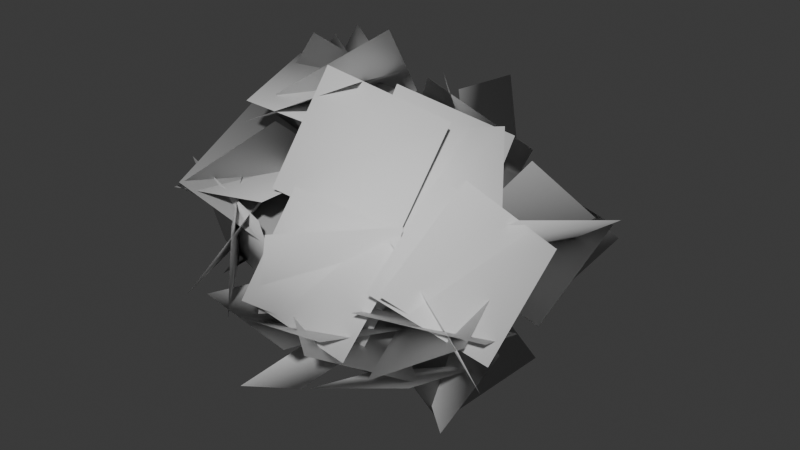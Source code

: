 # Source: leaves.blend  (saved by Blender 5.2.44; exported with 4.5.12 LTS)
import bpy
from mathutils import Matrix  # noqa: F401  (used for matrix-valued properties, if any)

bpy.ops.wm.read_factory_settings(use_empty=True)
scene = bpy.context.scene
scene.name = 'Scene'

# ---- collections
col_collection = bpy.data.collections.new('Collection'); scene.collection.children.link(col_collection)

# ---- world
world_world = bpy.data.worlds.new('World'); scene.world = world_world
world_world.use_nodes = True; world_world.node_tree.nodes.clear()
_N = world_world.node_tree.nodes; _L = world_world.node_tree.links
n0 = _N.new('ShaderNodeOutputWorld'); n0.name = 'World Output'; n0.location = (200, 100)
n1 = _N.new('ShaderNodeBackground'); n1.name = 'Background'; n1.location = (-200, 100)
n1.inputs[0].default_value = (0.05088, 0.05088, 0.05088, 1.0)
_L.new(n1.outputs[0], n0.inputs[0])
n0.is_active_output = True
world_world.color = (0.05088, 0.05088, 0.05088)
world_world.sun_shadow_jitter_overblur = 0.0

# ---- meshes
me_plane = bpy.data.meshes.new('Plane')
me_plane.from_pydata([(-2.453, -2.255, 0.6745), (-0.4812, -2.225, 1.007), (-2.479, -0.2554, 0.6442), (-0.5068, -0.225, 0.9764), (-2.156, -2.382, 0.8894), (-0.5199, -1.808, -0.1076), (-2.317, -0.5512, 1.679), (-0.6809, 0.02286, 0.682), (-2.227, -2.37, 0.8045), (-0.8455, -1.517, 1.973), (-2.092, -0.8377, -0.4736), (-0.7106, 0.0149, 0.6944), (-2.6, -0.766, -0.8267), (-1.392, -2.278, -1.332), (-2.077, -0.9896, 1.091), (-0.8694, -2.502, 0.5852), (-2.708, -1.089, -0.8328), (-0.7884, -1.516, -1.197), (-2.509, -1.786, 1.031), (-0.5896, -2.213, 0.6667), (-2.6, -1.164, -1.037), (-1.607, -2.864, -0.6849), (-1.715, -0.3193, 0.5456), (-0.7224, -2.019, 0.8978), (1.064, -2.691, -0.5453), (-0.8815, -2.513, -0.9722), (1.359, -0.7923, -1.101), (-0.5864, -0.6149, -1.528), (0.8251, -2.778, -0.8338), (-0.7844, -1.645, -0.478), (1.705, -1.237, -1.756), (0.09595, -0.1041, -1.4), (0.08392, -2.48, -1.198), (-1.898, -2.244, -1.074), (0.2949, -0.5239, -1.557), (-1.687, -0.2874, -1.433), (1.393, -0.8535, 0.459), (-0.01319, -1.983, 1.323), (0.867, -1.57, -1.333), (-0.5391, -2.699, -0.4687), (1.457, -1.171, 0.565), (-0.507, -1.226, 0.9399), (1.187, -2.36, -1.02), (-0.7764, -2.415, -0.6455), (1.337, -1.168, 0.7764), (0.1277, -2.757, 0.8877), (0.5933, -0.7278, -1.027), (-0.616, -2.317, -0.9161), (-1.777, 0.3164, 2.706), (-0.4595, 1.398, 1.66), (-2.386, -0.5718, 1.021), (-1.068, 0.5097, -0.02504), (-1.632, 0.6674, 2.627), (0.01311, 0.3113, 1.547), (-2.756, 0.4512, 0.9871), (-1.111, 0.09505, -0.09311), (-1.797, 1.394, 2.594), (-1.653, 2.546, 0.9653), (-1.437, -0.2273, 1.479), (-1.293, 0.9248, -0.1496), (-1.494, -1.583, 1.809), (0.1767, -0.8352, 2.615), (-2.107, 0.2681, 1.362), (-0.4359, 1.016, 2.169), (-1.476, -1.495, 2.138), (0.3333, -0.7987, 1.647), (-2.164, 0.3784, 2.262), (-0.3545, 1.075, 1.771), (-1.362, -0.9853, 2.126), (-0.2834, 0.4392, 3.024), (-1.832, 0.2935, 0.6614), (-0.7531, 1.718, 1.559), (1.744, 1.003, 1.622), (0.437, -0.2319, 2.497), (1.709, -0.1281, -0.02737), (0.4021, -1.363, 0.8476), (1.75, 0.7086, 1.869), (-0.03037, -0.1659, 1.611), (2.479, -0.3178, 0.3153), (0.6994, -1.192, 0.05688), (1.296, -0.02144, 2.047), (-0.3679, -0.856, 2.779), (1.068, -1.055, 0.3498), (-0.5959, -1.89, 1.082), (0.7659, 1.758, -0.3687), (-0.4594, 2.341, 1.1), (1.59, 0.4073, 0.8548), (0.3646, 0.9906, 2.324), (0.8039, 2.238, -0.1609), (-0.8992, 1.736, 0.7601), (1.852, 1.362, 1.3), (0.1487, 0.8608, 2.221), (0.499, 3.163, -0.3656), (-0.01108, 3.423, 1.551), (0.8124, 1.219, -0.01927), (0.3022, 1.478, 1.897), (-1.855, 2.752, 1.191), (-1.86, 2.589, -0.8025), (-1.016, 0.9422, 1.336), (-1.021, 0.7797, -0.6571), (0.1477, 3.344, -0.44), (-1.336, 2.111, 0.08697), (1.235, 1.778, -1.044), (-0.2487, 0.5446, -0.5167), (-3.238, 0.9508, -1.234), (-1.71, -0.1482, -1.911), (-2.328, 1.122, 0.5392), (-0.8009, 0.02301, -0.1382), (-3.123, 0.6261, -1.412), (-1.181, 0.9115, -1.795), (-2.675, 0.09301, 0.4625), (-0.7325, 0.3785, 0.07943), (-3.295, -0.08949, -1.53), (-2.152, -1.657, -1.043), (-2.055, 1.124, -0.5353), (-0.9119, -0.4439, -0.04856), (-2.175, 2.478, -0.2195), (-1.709, 2.35, -2.16), (-2.483, 0.503, -0.163), (-2.018, 0.3748, -2.104), (-2.384, 2.049, -0.7162), (-2.466, 1.213, -2.531), (-1.792, 0.3044, 0.06124), (-1.874, -0.5319, -1.754), (-0.1376, 0.6108, -3.313), (-1.517, 1.799, -2.485), (1.164, 1.125, -1.884), (-0.2152, 2.313, -1.056), (-0.2789, 0.9649, -3.364), (-1.201, 1.367, -1.635), (1.461, 1.553, -2.573), (0.5396, 1.955, -0.8442), (-0.6314, 1.617, -2.894), (-2.196, 2.322, -1.866), (0.5621, 1.989, -1.333), (-1.002, 2.694, -0.3051), (0.55, -0.9101, -1.669), (-1.415, -1.204, -1.901), (0.3817, 0.8893, -2.526), (-1.583, 0.5949, -2.758), (0.3697, -1.282, -1.992), (-1.397, -0.8328, -1.169), (0.1263, 0.1938, -3.319), (-1.64, 0.6429, -2.496), (0.2029, -2.264, -1.976), (-1.561, -1.982, -2.875), (0.3913, -0.2884, -1.726), (-1.373, -0.006368, -2.624), (3.191, -1.653, -0.2191), (1.289, -2.269, -0.1698), (2.62, 0.04091, -1.115), (0.7175, -0.5743, -1.066), (2.937, -1.937, -0.2949), (1.244, -1.363, 0.6016), (2.514, -0.754, -1.851), (0.8209, -0.1801, -0.9546), (3.005, -1.868, -0.2391), (1.388, -2.063, -1.4), (2.468, 0.008961, 0.1939), (0.8511, -0.1857, -0.9671), (2.944, 0.3651, 0.3777), (2.263, -0.9443, 1.727), (2.438, -0.8901, -1.095), (1.758, -2.2, 0.2548), (3.144, 0.1243, 0.5118), (1.455, -0.5188, 1.368), (3.091, -1.423, -0.7548), (1.402, -2.066, 0.1013), (1.701, -0.663, -3.047), (0.1618, 0.4364, -2.398), (2.611, -0.4312, -1.281), (1.072, 0.6682, -0.632), (1.461, -0.3658, -3.113), (0.03972, -0.5316, -1.716), (2.66, 0.5308, -1.787), (1.239, 0.365, -0.39), (2.032, -1.88, -1.344), (0.1849, -2.055, -2.09), (2.081, 0.03612, -1.914), (0.2339, -0.1389, -2.66), (3.056, 2.156, -0.1702), (1.953, 1.199, 1.197), (2.069, 1.209, -1.629), (0.9667, 0.2518, -0.2623), (3.05, 1.944, 0.1549), (1.127, 1.901, 0.7042), (2.71, 0.469, -1.152), (0.787, 0.4258, -0.6027), (3.432, 1.445, 0.5549), (2.792, -0.3824, 1.055), (1.849, 1.671, -0.6459), (1.208, -0.156, -0.1458)], [], [(0, 1, 3, 2), (4, 5, 7, 6), (8, 9, 11, 10), (12, 13, 15, 14), (16, 17, 19, 18), (20, 21, 23, 22), (24, 25, 27, 26), (28, 29, 31, 30), (32, 33, 35, 34), (36, 37, 39, 38), (40, 41, 43, 42), (44, 45, 47, 46), (48, 49, 51, 50), (52, 53, 55, 54), (56, 57, 59, 58), (60, 61, 63, 62), (64, 65, 67, 66), (68, 69, 71, 70), (72, 73, 75, 74), (76, 77, 79, 78), (80, 81, 83, 82), (84, 85, 87, 86), (88, 89, 91, 90), (92, 93, 95, 94), (96, 97, 99, 98), (100, 102, 103, 101), (104, 105, 107, 106), (108, 110, 111, 109), (112, 113, 115, 114), (116, 117, 119, 118), (120, 121, 123, 122), (124, 125, 127, 126), (128, 129, 131, 130), (132, 133, 135, 134), (136, 137, 139, 138), (140, 141, 143, 142), (144, 145, 147, 146), (148, 149, 151, 150), (152, 153, 155, 154), (156, 157, 159, 158), (160, 161, 163, 162), (164, 165, 167, 166), (168, 169, 171, 170), (172, 174, 175, 173), (176, 177, 179, 178), (180, 181, 183, 182), (184, 186, 187, 185), (188, 189, 191, 190)])
_uv = me_plane.uv_layers.new(name='UVMap')
_uv.uv.foreach_set('vector', [0.0, 0.0, 1.0, 0.0, 1.0, 1.0, 0.0, 1.0, 0.0, 0.0, 1.0, 0.0, 1.0, 1.0, 0.0, 1.0, 0.0, 0.0, 1.0, 0.0, 1.0, 1.0, 0.0, 1.0, 0.0, 0.0, 1.0, 0.0, 1.0, 1.0, 0.0, 1.0, 0.0, 0.0, 1.0, 0.0, 1.0, 1.0, 0.0, 1.0, 0.0, 0.0, 1.0, 0.0, 1.0, 1.0, 0.0, 1.0, 0.0, 0.0, 1.0, 0.0, 1.0, 1.0, 0.0, 1.0, 0.0, 0.0, 1.0, 0.0, 1.0, 1.0, 0.0, 1.0, 0.0, 0.0, 1.0, 0.0, 1.0, 1.0, 0.0, 1.0, 0.0, 0.0, 1.0, 0.0, 1.0, 1.0, 0.0, 1.0, 0.0, 0.0, 1.0, 0.0, 1.0, 1.0, 0.0, 1.0, 0.0, 0.0, 1.0, 0.0, 1.0, 1.0, 0.0, 1.0, 0.0, 0.0, 1.0, 0.0, 1.0, 1.0, 0.0, 1.0, 0.0, 0.0, 1.0, 0.0, 1.0, 1.0, 0.0, 1.0, 0.0, 0.0, 1.0, 0.0, 1.0, 1.0, 0.0, 1.0, 0.0, 0.0, 1.0, 0.0, 1.0, 1.0, 0.0, 1.0, 0.0, 0.0, 1.0, 0.0, 1.0, 1.0, 0.0, 1.0, 0.0, 0.0, 1.0, 0.0, 1.0, 1.0, 0.0, 1.0, 0.0, 0.0, 1.0, 0.0, 1.0, 1.0, 0.0, 1.0, 0.0, 0.0, 1.0, 0.0, 1.0, 1.0, 0.0, 1.0, 0.0, 0.0, 1.0, 0.0, 1.0, 1.0, 0.0, 1.0, 0.0, 0.0, 1.0, 0.0, 1.0, 1.0, 0.0, 1.0, 0.0, 0.0, 1.0, 0.0, 1.0, 1.0, 0.0, 1.0, 0.0, 0.0, 1.0, 0.0, 1.0, 1.0, 0.0, 1.0, 0.0, 0.0, 1.0, 0.0, 1.0, 1.0, 0.0, 1.0, 0.0, 0.0, 0.0, 1.0, 1.0, 1.0, 1.0, 0.0, 0.0, 0.0, 1.0, 0.0, 1.0, 1.0, 0.0, 1.0, 0.0, 0.0, 0.0, 1.0, 1.0, 1.0, 1.0, 0.0, 0.0, 0.0, 1.0, 0.0, 1.0, 1.0, 0.0, 1.0, 0.0, 0.0, 1.0, 0.0, 1.0, 1.0, 0.0, 1.0, 0.0, 0.0, 1.0, 0.0, 1.0, 1.0, 0.0, 1.0, 0.0, 0.0, 1.0, 0.0, 1.0, 1.0, 0.0, 1.0, 0.0, 0.0, 1.0, 0.0, 1.0, 1.0, 0.0, 1.0, 0.0, 0.0, 1.0, 0.0, 1.0, 1.0, 0.0, 1.0, 0.0, 0.0, 1.0, 0.0, 1.0, 1.0, 0.0, 1.0, 0.0, 0.0, 1.0, 0.0, 1.0, 1.0, 0.0, 1.0, 0.0, 0.0, 1.0, 0.0, 1.0, 1.0, 0.0, 1.0, 0.0, 0.0, 1.0, 0.0, 1.0, 1.0, 0.0, 1.0, 0.0, 0.0, 1.0, 0.0, 1.0, 1.0, 0.0, 1.0, 0.0, 0.0, 1.0, 0.0, 1.0, 1.0, 0.0, 1.0, 0.0, 0.0, 1.0, 0.0, 1.0, 1.0, 0.0, 1.0, 0.0, 0.0, 1.0, 0.0, 1.0, 1.0, 0.0, 1.0, 0.0, 0.0, 1.0, 0.0, 1.0, 1.0, 0.0, 1.0, 0.0, 0.0, 0.0, 1.0, 1.0, 1.0, 1.0, 0.0, 0.0, 0.0, 1.0, 0.0, 1.0, 1.0, 0.0, 1.0, 0.0, 0.0, 1.0, 0.0, 1.0, 1.0, 0.0, 1.0, 0.0, 0.0, 0.0, 1.0, 1.0, 1.0, 1.0, 0.0, 0.0, 0.0, 1.0, 0.0, 1.0, 1.0, 0.0, 1.0])
me_plane.update()
me_plane.normals_split_custom_set([tuple(v) for v in zip(*[iter([-0.7216, -0.6633, 0.1985, -0.1932, -0.8939, 0.4046, -0.4513, -0.2004, 0.8696, -0.9631, -0.09906, 0.2504, -0.6468, -0.7145, 0.2668, -0.276, -0.9594, -0.0572, -0.7064, 0.02368, 0.7074, -0.7952, -0.1892, 0.5761, -0.6648, -0.7074, 0.2401, -0.3217, -0.5773, 0.7505, -0.7151, 0.01503, 0.6989, -0.9086, -0.3636, -0.2056, -0.9175, -0.2704, -0.2918, -0.4665, -0.7635, -0.4465, -0.3205, -0.9223, 0.2158, -0.8157, -0.3887, 0.4284, -0.8922, -0.3586, -0.2744, -0.3779, -0.7266, -0.5738, -0.2472, -0.9278, 0.2795, -0.7725, -0.5499, 0.3175, -0.8576, -0.384, -0.3421, -0.479, -0.8537, -0.2042, -0.3107, -0.8686, 0.3861, -0.9383, -0.1747, 0.2985, 0.3615, -0.9138, -0.1852, -0.3109, -0.8865, -0.3429, -0.3354, -0.3517, -0.874, 0.7079, -0.4126, -0.5733, 0.2736, -0.9212, -0.2766, -0.4164, -0.8731, -0.2536, 0.06819, -0.07397, -0.9949, 0.6217, -0.451, -0.6404, 0.03038, -0.9, -0.4348, -0.6067, -0.717, -0.3434, -0.7558, -0.1286, -0.642, 0.1766, -0.3138, -0.9329, 0.8208, -0.5031, 0.2704, -0.005625, -0.8318, 0.555, -0.1931, -0.9667, -0.1679, 0.388, -0.7025, -0.5967, 0.7462, -0.5996, 0.2893, -0.3119, -0.7539, 0.5782, -0.2966, -0.9226, -0.2466, 0.4193, -0.8333, -0.3603, 0.6902, -0.6025, 0.4008, 0.04412, -0.9509, 0.3062, -0.24, -0.9028, -0.3569, 0.4264, -0.5229, -0.7381, -0.5464, 0.09737, 0.8319, -0.2071, 0.6301, 0.7484, -0.9022, 0.4307, -0.02119, -0.8979, -0.2151, 0.3841, -0.5158, 0.2109, 0.8303, 0.00831, 0.1973, 0.9803, -0.9929, 0.08493, -0.08327, -0.9304, 0.1523, 0.3334, -0.5211, 0.4039, 0.7519, -0.5192, 0.7991, 0.3031, -0.8097, 0.5793, -0.09365, -0.6926, -0.1095, 0.713, -0.5279, -0.5593, 0.6391, 0.06429, -0.3036, 0.9506, -0.1791, 0.4172, 0.891, -0.8349, 0.1063, 0.54, -0.4924, -0.4989, 0.7132, 0.1792, -0.4293, 0.8852, -0.1687, 0.5115, 0.8426, -0.6862, 0.12, 0.7174, -0.5026, -0.3636, 0.7843, -0.09228, 0.1431, 0.9854, -0.3086, 0.7043, 0.6393, -0.9301, 0.149, 0.3358, 0.675, 0.3882, 0.6274, 0.1717, -0.09118, 0.9809, 0.2429, -0.8237, 0.5123, 0.9971, -0.07464, -0.01601, 0.6586, 0.2666, 0.7036, -0.01881, -0.1023, 0.9946, 0.5055, -0.8618, 0.04102, 0.9841, -0.1262, 0.1252, 0.5348, -0.008818, 0.8449, -0.1256, -0.2921, 0.9481, -0.2641, -0.837, 0.4792, 0.6927, -0.6845, 0.227, 0.3922, 0.9003, -0.1889, -0.1749, 0.8911, 0.4188, 0.1429, 0.388, 0.9105, 0.8592, 0.2201, 0.462, 0.3373, 0.939, -0.06761, -0.4286, 0.8276, 0.3623, 0.0623, 0.3605, 0.9307, 0.7012, 0.5156, 0.4923, 0.1549, 0.9814, -0.1133, -0.002869, 0.9109, 0.4127, 0.1248, 0.6098, 0.7827, 0.5545, 0.8321, -0.01312, -0.5261, 0.7805, 0.3378, -0.5657, 0.7877, -0.244, -0.7077, 0.5402, -0.4554, -0.5279, 0.4893, 0.6942, 0.04371, 0.9905, -0.1303, 0.5139, 0.7397, -0.4343, -0.3144, 0.6887, -0.6533, -0.5346, 0.8444, 0.03478, -0.9011, 0.2647, -0.3434, -0.6657, -0.05765, -0.744, -0.985, 0.0282, -0.17, -0.8818, 0.425, 0.2043, -0.8963, 0.1796, -0.4054, -0.9848, 0.03424, 0.1703, -0.8843, 0.457, 0.09591, -0.5059, 0.3905, -0.7692, -0.9067, -0.02456, -0.4211, -0.7397, -0.5694, -0.3585, -0.8981, -0.4372, -0.04779, -0.8553, 0.4677, -0.2229, -0.6581, 0.75, -0.06643, -0.472, 0.6491, -0.5966, -0.6865, 0.1276, -0.7158, -0.9781, 0.1981, -0.06428, -0.7394, 0.6356, -0.2221, -0.6601, 0.3246, -0.6774, -0.7149, -0.2029, -0.6691, -0.9853, 0.1673, 0.03365, -0.04083, 0.1811, -0.9826, -0.4432, 0.5257, -0.7261, -0.08426, 0.9065, -0.4137, 0.4686, 0.4529, -0.7585, -0.07944, 0.2748, -0.9582, -0.4908, 0.5588, -0.6685, 0.2456, 0.8899, -0.3843, 0.4374, 0.4646, -0.77, -0.1871, 0.4791, -0.8576, -0.5934, 0.6274, -0.5043, -0.3467, 0.932, -0.1055, 0.2285, 0.8089, -0.5418, 0.2778, -0.4598, -0.8434, -0.5322, -0.453, -0.7152, -0.4893, 0.1839, -0.8525, 0.141, 0.3288, -0.9338, 0.1543, -0.5348, -0.8308, -0.6975, -0.4159, -0.5836, -0.5368, 0.2105, -0.817, 0.03794, 0.05829, -0.9976, 0.06751, -0.7517, -0.656, -0.4081, -0.5181, -0.7517, -0.4635, -0.002057, -0.8861, 0.2183, -0.1608, -0.9625, 0.8862, -0.4593, -0.06092, 0.4928, -0.8677, -0.06497, 0.5097, -0.408, -0.7574, 0.92, 0.01436, -0.3917, 0.8319, -0.5486, -0.08339, 0.6409, -0.7022, 0.31, 0.6455, -0.1416, -0.7505, 0.7829, -0.2347, -0.5762, 0.8473, -0.5268, -0.06752, 0.4865, -0.7229, -0.4907, 0.6539, -0.1427, -0.743, 0.9969, 0.003694, 0.0783, 0.9845, 0.1221, 0.1263, 0.7545, -0.3148, 0.5759, 0.6218, -0.778, 0.09011, 0.8655, -0.3159, -0.3887, 0.9863, 0.03899, 0.1605, 0.705, -0.2516, 0.6631, 0.561, -0.8268, 0.04046, 0.8869, -0.4082, -0.2165, 0.479, -0.1866, -0.8578, 0.06625, 0.1787, -0.9817, 0.7566, 0.4725, -0.4519, 0.887, -0.1469, -0.4379, 0.4223, -0.1058, -0.9002, 0.8188, 0.1634, -0.5503, 0.9183, 0.2705, -0.289, 0.02212, -0.2959, -0.955, 0.6604, -0.611, -0.4366, 0.06294, -0.6998, -0.7116, 0.08752, -0.05198, -0.9948, 0.736, 0.01278, -0.6769, 0.8162, 0.576, -0.04539, 0.7553, 0.4639, 0.4629, 0.936, 0.2438, -0.2539, 0.7141, 0.417, -0.5623, 0.8425, 0.5371, 0.04287, 0.9088, 0.1573, -0.3864, 0.7295, 0.3946, -0.5587, 0.4859, 0.8196, 0.3036, 0.9116, 0.3838, 0.1474, 0.9278, -0.1273, 0.3506, 0.9848, -0.1271, -0.1188, 0.7182, 0.6491, -0.2509])] * 3)])

# ---- objects
ob_leaves = bpy.data.objects.new('Leaves', me_plane)
ob_empty = bpy.data.objects.new('Empty', None)

# ---- transforms, parenting, visibility, modifiers, constraints
ob_leaves.location = (0.0, 0.0, 0.0)
ob_empty.location = (0.0, 0.0, 0.0)

# ---- collection membership
col_collection.objects.link(ob_leaves)
col_collection.objects.link(ob_empty)

# ---- scene / render settings (as saved in the file)
scene.frame_start = 1; scene.frame_end = 250; scene.frame_set(1)
scene.render.engine = 'BLENDER_EEVEE_NEXT'
scene.render.bake_bias = 0.0
scene.render.bake_samples = 0
scene.render.compositor_device = 'GPU'
scene.eevee.use_volume_custom_range = False
scene.eevee.fast_gi_thickness_near = 0.1
scene.eevee.fast_gi_thickness_far = 0.0
scene.eevee.ray_tracing_options.screen_trace_thickness = 0.1
bpy.context.view_layer.update()

# ---- added for rendering (the .blend has no active camera and no usable light): camera, sun
cam_auto = bpy.data.cameras.new('AutoCamera')
cam_auto.lens = 50.0
cam_auto.sensor_width = 36.0
cam_auto.clip_end = 1000.0
ob_auto_camera = bpy.data.objects.new('AutoCamera', cam_auto)
scene.collection.objects.link(ob_auto_camera)
ob_auto_camera.location = (10.4369, -12.1625, 8.12434)
ob_auto_camera.rotation_euler = (1.09748, -7.21219e-08, 0.694738)
scene.camera = ob_auto_camera
light_auto_sun = bpy.data.lights.new('AutoSun', 'SUN')
light_auto_sun.energy = 3.0
light_auto_sun.angle = 0.0523599
ob_auto_sun = bpy.data.objects.new('AutoSun', light_auto_sun)
scene.collection.objects.link(ob_auto_sun)
ob_auto_sun.rotation_euler = (0.872665, 0.174533, 0.523599)
bpy.context.view_layer.update()
